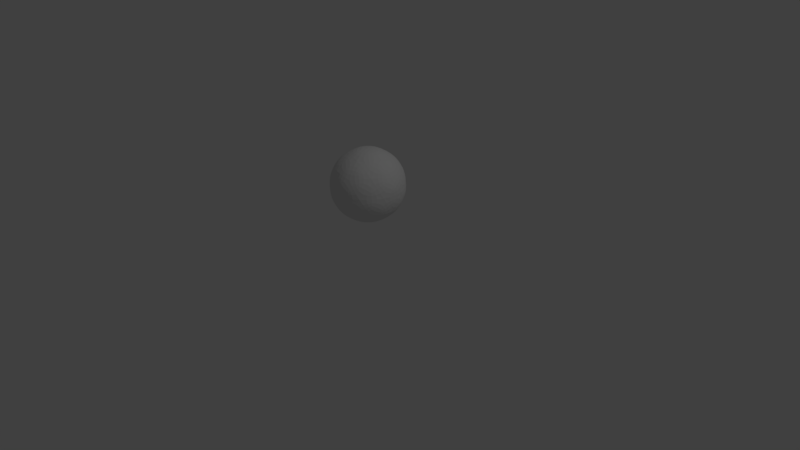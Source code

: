 # Source: boulder.blend  (saved by Blender 2.79.0; exported with 4.5.12 LTS)
import bpy
from mathutils import Matrix  # noqa: F401  (used for matrix-valued properties, if any)

bpy.ops.wm.read_factory_settings(use_empty=True)
scene = bpy.context.scene
scene.name = 'Scene'

# ---- collections
col_collection_1 = bpy.data.collections.new('Collection 1'); scene.collection.children.link(col_collection_1)

# ---- world
world_world = bpy.data.worlds.new('World'); scene.world = world_world
world_world.color = (0.05088, 0.05088, 0.05088)
world_world.use_sun_shadow = False
world_world.sun_shadow_jitter_overblur = 0.0
world_world.cycles.sampling_method = 'MANUAL'

# ---- cameras
cam_camera = bpy.data.cameras.new('Camera')
cam_camera.clip_end = 100.0
cam_camera.lens = 35.0
cam_camera.sensor_width = 32.0
cam_camera.sensor_height = 18.0
cam_camera.ortho_scale = 7.314
cam_camera.dof.focus_distance = 0.0
cam_camera.dof.aperture_fstop = 128.0

# ---- lights
light_lamp = bpy.data.lights.new('Lamp', 'POINT')
light_lamp.transmission_factor = 0.0
light_lamp.cutoff_distance = 30.0
light_lamp.energy = 100.0
light_lamp.shadow_buffer_clip_start = 1.001
light_lamp.shadow_soft_size = 0.1
light_lamp.shadow_maximum_resolution = 0.006
light_lamp.use_absolute_resolution = True

# ---- meshes
me_icosphere = bpy.data.meshes.new('Icosphere')
me_icosphere.from_pydata([(0.0, 0.0, -1.0), (0.7236, -0.5257, -0.4472), (-0.2764, -0.8506, -0.4472), (-0.8944, 0.0, -0.4472), (-0.2764, 0.8506, -0.4472), (0.7236, 0.5257, -0.4472), (0.2764, -0.8506, 0.4472), (-0.7236, -0.5257, 0.4472), (-0.7236, 0.5257, 0.4472), (0.2764, 0.8506, 0.4472), (0.8944, 0.0, 0.4472), (0.0, 0.0, 1.0), (-0.1625, -0.5, -0.8507), (0.4253, -0.309, -0.8507), (0.2629, -0.809, -0.5257), (0.8506, 0.0, -0.5257), (0.4253, 0.309, -0.8507), (-0.5257, 0.0, -0.8507), (-0.6882, -0.5, -0.5257), (-0.1625, 0.5, -0.8507), (-0.6882, 0.5, -0.5257), (0.2629, 0.809, -0.5257), (0.9511, -0.309, 0.0), (0.9511, 0.309, 0.0), (0.0, -1.0, 0.0), (0.5878, -0.809, 0.0), (-0.9511, -0.309, 0.0), (-0.5878, -0.809, 0.0), (-0.5878, 0.809, 0.0), (-0.9511, 0.309, 0.0), (0.5878, 0.809, 0.0), (0.0, 1.0, 0.0), (0.6882, -0.5, 0.5257), (-0.2629, -0.809, 0.5257), (-0.8506, 0.0, 0.5257), (-0.2629, 0.809, 0.5257), (0.6882, 0.5, 0.5257), (0.1625, -0.5, 0.8507), (0.5257, 0.0, 0.8507), (-0.4253, -0.309, 0.8507), (-0.4253, 0.309, 0.8507), (0.1625, 0.5, 0.8507), (-0.4574, 0.3487, 0.8957), (-0.7557, 0.5654, 0.4922), (-0.2949, 0.8487, 0.5707), (-0.8, -0.5483, 0.4751), (-1.027, -0.3316, 0.02789), (-0.927, -0.02262, 0.5536), (-0.4641, 0.309, 0.9014), (-0.4641, -0.309, 0.9014), (-0.8894, 0.0, 0.5765), (-1.059, 0.3411, 0.03953), (-0.8319, 0.5578, 0.4867), (-0.9589, 0.03207, 0.5653), (-0.8818, 0.01191, 0.5551), (-0.7547, 0.5376, 0.4766), (-0.4564, 0.3209, 0.8801), (-0.3349, -0.8981, 0.5141), (-0.7956, -0.6148, 0.4356), (-0.4973, -0.3981, 0.839), (-0.004484, -0.0138, 1.041), (0.158, -0.5138, 0.892), (-0.4298, -0.3228, 0.892), (-0.006559, 0.0, 1.019), (-0.4319, -0.309, 0.8693), (-0.4319, 0.309, 0.8693), (-0.4348, -0.338, 0.8906), (0.153, -0.529, 0.8906), (-0.2723, -0.838, 0.5657), (0.1622, -0.495, 0.8462), (0.2761, -0.8456, 0.4428), (-0.2631, -0.804, 0.5213), (0.2742, -0.9329, 0.476), (-0.002158, -1.082, 0.0288), (-0.265, -0.8913, 0.5545), (-0.5996, -0.8453, 0.007289), (-0.2747, -0.8453, 0.533), (-0.01179, -1.036, 0.007289), (-0.6023, -0.8301, 0.008959), (-0.7381, -0.5468, 0.4562), (-0.2774, -0.8301, 0.5347), (0.5695, -0.8962, 0.02831), (0.6699, -0.5871, 0.554), (0.9328, -0.3962, 0.02831), (0.5324, -0.004856, 0.8742), (0.006683, -0.004856, 1.024), (0.1691, -0.5049, 0.8742), (0.8897, 0.001281, 0.4429), (0.6834, -0.4987, 0.5214), (0.521, 0.001281, 0.8463), (0.1817, -0.514, 0.8818), (0.545, -0.01401, 0.8818), (0.7075, -0.514, 0.5569), (0.9686, -0.309, -0.003353), (0.9686, 0.309, -0.003353), (0.8682, 0.0, -0.5291), (0.9668, 0.309, 0.001993), (0.9102, 0.0, 0.4492), (0.9668, -0.309, 0.001993), (0.9725, 0.3166, 0.007964), (0.9159, 0.007596, 0.4552), (0.7096, 0.5076, 0.5337), (0.5444, 0.01355, 0.8808), (0.1811, 0.5135, 0.8808), (0.7068, 0.5135, 0.5559), (0.7118, 0.5064, 0.5473), (0.9181, 0.006356, 0.4688), (0.5494, 0.006356, 0.8722), (0.996, 0.3417, 0.01061), (0.7331, 0.5327, 0.5363), (0.6327, 0.8417, 0.01061), (-0.002089, 0.006429, 1.019), (-0.4274, 0.3154, 0.8699), (0.1604, 0.5064, 0.8699), (0.5329, 0.005221, 0.8759), (0.007187, 0.005221, 1.025), (0.1696, 0.5052, 0.876), (-0.001305, 1.05, 0.01742), (0.2751, 0.9004, 0.4646), (-0.2642, 0.8588, 0.5432), (-0.02397, 1.074, 0.01482), (-0.2868, 0.8828, 0.5406), (-0.6118, 0.8828, 0.01482), (-0.9775, 0.3282, 0.004131), (-0.75, 0.5449, 0.4514), (-0.6142, 0.8282, 0.004131), (-0.7991, 0.6356, 0.4939), (-0.6633, 0.9189, 0.04666), (-0.3384, 0.9189, 0.5724), (0.4686, 0.3256, -0.8916), (0.7669, 0.5423, -0.4881), (0.8939, 0.01657, -0.5667), (0.2832, 0.8387, -0.5383), (0.744, 0.5554, -0.4598), (0.6082, 0.8387, -0.01259), (0.6617, 0.8627, -0.01157), (0.7975, 0.5794, -0.4588), (1.025, 0.3627, -0.01157), (0.7966, 0.5473, -0.4739), (0.9236, 0.02161, -0.5524), (1.024, 0.3306, -0.02663), (0.02157, -1.066, -0.01333), (0.6094, -0.8754, -0.01333), (0.2844, -0.8754, -0.5391), (0.2638, -0.8456, -0.5385), (-0.2754, -0.8872, -0.46), (0.0009586, -1.037, -0.0128), (-0.01708, -1.053, -0.006999), (-0.2935, -0.9032, -0.4542), (-0.6049, -0.8616, -0.006999), (-0.2955, -0.8755, -0.4582), (-0.7073, -0.5249, -0.5367), (-0.6069, -0.8339, -0.01097), (-0.9599, -0.3154, -0.00208), (-0.5966, -0.8154, -0.00208), (-0.697, -0.5064, -0.5278), (0.6091, -0.8746, 0.008739), (0.2977, -0.9163, 0.456), (0.02132, -1.066, 0.008739), (0.1656, -0.5612, 0.9047), (0.2795, -0.9119, 0.5013), (-0.2597, -0.8702, 0.5798), (0.7239, -0.5549, 0.5836), (0.3121, -0.9056, 0.5051), (0.1982, -0.5549, 0.9085), (0.01132, 1.035, 0.004638), (0.2877, 0.8855, 0.4519), (0.5991, 0.8438, 0.004638), (0.6048, 0.8614, -0.01052), (0.01702, 1.052, -0.01052), (0.2799, 0.8614, -0.5363), (-0.2754, 0.8893, -0.4608), (0.2639, 0.8477, -0.5393), (0.001014, 1.039, -0.01353), (-0.595, 0.8312, -0.002947), (-0.2836, 0.8728, -0.4502), (-0.007192, 1.022, -0.002947), (0.182, 0.53, 0.8823), (0.2959, 0.8807, 0.4789), (0.7077, 0.53, 0.5574), (-0.2614, 0.8379, 0.5513), (0.2779, 0.8796, 0.4728), (0.1639, 0.5289, 0.8762), (0.3123, 0.8975, 0.4679), (0.6237, 0.8558, 0.02065), (0.7241, 0.5468, 0.5464), (-0.9997, -0.309, -0.006164), (-0.9431, 0.0, -0.4534), (-0.9997, 0.309, -0.006164), (-1.082, 0.309, 0.02501), (-0.9816, 0.0, 0.5507), (-1.082, -0.309, 0.02501), (-0.9182, 0.006406, -0.469), (-0.5495, 0.006406, -0.8724), (-0.712, 0.5064, -0.5475), (-0.6193, 0.8319, -0.007437), (-0.9826, 0.3319, -0.007437), (-0.7197, 0.5229, -0.5332), (-0.5323, -0.004779, -0.8613), (-0.6948, -0.5048, -0.5364), (-0.169, -0.5048, -0.8613), (-0.7164, -0.5076, -0.5515), (-0.9226, -0.00759, -0.473), (-0.5539, -0.00759, -0.8764), (-0.9965, -0.342, -0.01073), (-0.6333, -0.8421, -0.01073), (-0.7337, -0.533, -0.5365), (-0.6147, -0.8286, 0.004209), (-0.7505, -0.5453, 0.4514), (-0.9779, -0.3286, 0.004209), (0.9889, -0.3365, -0.005921), (0.7614, -0.5532, -0.4531), (0.6256, -0.8365, -0.005921), (0.9234, -0.007804, 0.4737), (0.7172, -0.5078, 0.5523), (0.5547, -0.007804, 0.8772), (0.9149, -0.007246, 0.4548), (0.9715, -0.3163, 0.007598), (0.7086, -0.5072, 0.5333), (0.8707, -0.005948, -0.5331), (0.7437, -0.5317, -0.4546), (0.9711, -0.315, -0.007332), (0.4549, -0.3203, -0.8786), (0.7532, -0.5371, -0.4752), (0.8802, -0.01133, -0.5537), (0.8639, 0.0, -0.5431), (0.4386, 0.309, -0.868), (0.4386, -0.309, -0.868), (0.457, -0.3482, -0.8952), (0.7553, -0.5649, -0.4917), (0.2946, -0.8482, -0.5702), (0.1499, 0.5388, 0.904), (-0.4379, 0.3478, 0.904), (-0.2755, 0.8478, 0.5791), (0.5404, -0.01069, 0.9025), (0.01472, -0.01069, 1.052), (0.1772, -0.5107, 0.9025), (0.259, -0.8844, -0.5924), (-0.2803, -0.9261, -0.5139), (-0.1663, -0.5754, -0.9173), (-0.1626, -0.4996, -0.8501), (0.2627, -0.8086, -0.5252), (0.4252, -0.3086, -0.8501), (-0.1545, -0.5244, -0.9237), (0.007923, -0.02438, -1.073), (0.4332, -0.3334, -0.9237), (-0.1482, -0.5439, -0.911), (0.2771, -0.8529, -0.5861), (0.4396, -0.3529, -0.911), (-0.564, 0.02778, -0.9202), (-0.03824, 0.02778, -1.07), (-0.2007, 0.5278, -0.9202), (-0.153, 0.5292, -0.9381), (0.009485, 0.02919, -1.087), (0.4348, 0.3382, -0.9381), (0.434, 0.3358, -0.8875), (0.2716, 0.8358, -0.5626), (-0.1538, 0.5268, -0.8875), (-0.7214, 0.551, -0.5794), (-0.3096, 0.9016, -0.5009), (-0.1956, 0.551, -0.9043), (-0.2228, 0.5439, -0.9483), (-0.7486, 0.5439, -0.6234), (-0.5861, 0.04387, -0.9483), (-0.2776, 0.8735, -0.4674), (-0.1636, 0.5228, -0.8708), (0.2617, 0.8319, -0.5459)], [], [(13, 12, 243, 245), (13, 15, 224, 222), (0, 12, 17), (17, 19, 251, 249), (19, 16, 254, 252), (15, 22, 221, 219), (14, 24, 146, 144), (3, 18, 26), (4, 20, 28), (21, 30, 134, 132), (22, 25, 212, 210), (24, 27, 149, 147), (26, 29, 188, 186), (28, 31, 176, 174), (30, 23, 137, 135), (32, 37, 164, 162), (33, 39, 59, 57), (34, 40, 56, 54), (35, 41, 182, 180), (36, 38, 107, 105), (38, 41, 116, 114), (36, 41, 103, 104), (41, 36, 179, 177), (41, 40, 112, 113), (35, 40, 232, 233), (40, 35, 44, 42), (40, 39, 64, 65), (34, 39, 49, 50), (34, 7, 39), (39, 37, 61, 62), (33, 37, 67, 68), (37, 33, 71, 69), (37, 38, 84, 86), (32, 38, 91, 92), (38, 32, 88, 89), (23, 36, 101, 99), (30, 36, 109, 110), (36, 30, 184, 185), (31, 35, 119, 117), (28, 35, 121, 122), (35, 28, 127, 128), (29, 34, 53, 51), (26, 34, 190, 191), (34, 26, 46, 47), (27, 33, 80, 78), (24, 33, 76, 77), (33, 24, 73, 74), (25, 32, 6), (22, 32, 82, 83), (32, 22, 217, 218), (30, 31, 165, 167), (21, 31, 169, 170), (31, 21, 172, 173), (28, 29, 123, 125), (20, 29, 196, 197), (20, 3, 29), (26, 27, 207, 209), (18, 27, 154, 155), (27, 18, 151, 152), (24, 25, 156, 158), (14, 25, 142, 143), (14, 1, 25), (22, 23, 96, 98), (15, 23, 94, 95), (23, 15, 139, 140), (16, 21, 5), (19, 21, 256, 257), (21, 19, 265, 266), (19, 20, 258, 260), (17, 20, 262, 263), (20, 17, 193, 194), (17, 18, 201, 203), (12, 18, 199, 200), (12, 2, 18), (15, 16, 129, 131), (13, 16, 226, 227), (13, 0, 16), (12, 14, 237, 239), (13, 14, 241, 242), (14, 13, 228, 230), (44, 43, 42), (35, 8, 43, 44), (8, 40, 42, 43), (46, 45, 47), (7, 34, 47, 45), (26, 7, 45, 46), (48, 50, 49), (40, 34, 50, 48), (39, 40, 48, 49), (51, 53, 52), (34, 8, 52, 53), (8, 29, 51, 52), (55, 54, 56), (40, 8, 55, 56), (8, 34, 54, 55), (58, 57, 59), (39, 7, 58, 59), (7, 33, 57, 58), (62, 61, 60), (11, 39, 62, 60), (37, 11, 60, 61), (65, 64, 63), (11, 40, 65, 63), (39, 11, 63, 64), (66, 68, 67), (39, 33, 68, 66), (37, 39, 66, 67), (69, 71, 161, 159), (33, 6, 70, 71), (6, 37, 69, 70), (73, 72, 74), (6, 33, 74, 72), (24, 6, 72, 73), (75, 77, 76), (27, 24, 77, 75), (33, 27, 75, 76), (78, 80, 79), (33, 7, 79, 80), (7, 27, 78, 79), (81, 83, 82), (25, 22, 83, 81), (32, 25, 81, 82), (86, 84, 234, 236), (11, 37, 86, 85), (38, 11, 85, 84), (89, 88, 214, 215), (10, 38, 89, 87), (32, 10, 87, 88), (90, 92, 91), (37, 32, 92, 90), (38, 37, 90, 91), (93, 95, 94), (22, 15, 95, 93), (23, 22, 93, 94), (98, 96, 97), (10, 22, 98, 97), (23, 10, 97, 96), (99, 101, 100), (36, 10, 100, 101), (10, 23, 99, 100), (102, 104, 103), (38, 36, 104, 102), (41, 38, 102, 103), (106, 105, 107), (38, 10, 106, 107), (10, 36, 105, 106), (108, 110, 109), (23, 30, 110, 108), (36, 23, 108, 109), (113, 112, 111), (11, 41, 113, 111), (40, 11, 111, 112), (114, 116, 115), (41, 11, 115, 116), (11, 38, 114, 115), (117, 119, 118), (35, 9, 118, 119), (9, 31, 117, 118), (120, 122, 121), (31, 28, 122, 120), (35, 31, 120, 121), (125, 123, 124), (8, 28, 125, 124), (29, 8, 124, 123), (127, 126, 128), (8, 35, 128, 126), (28, 8, 126, 127), (131, 129, 130), (5, 15, 131, 130), (16, 5, 130, 129), (133, 132, 134), (30, 5, 133, 134), (5, 21, 132, 133), (136, 135, 137), (23, 5, 136, 137), (5, 30, 135, 136), (139, 138, 140), (5, 23, 140, 138), (15, 5, 138, 139), (141, 143, 142), (24, 14, 143, 141), (25, 24, 141, 142), (145, 144, 146), (24, 2, 145, 146), (2, 14, 144, 145), (148, 147, 149), (27, 2, 148, 149), (2, 24, 147, 148), (151, 150, 152), (2, 27, 152, 150), (18, 2, 150, 151), (155, 154, 205, 206), (26, 18, 155, 153), (27, 26, 153, 154), (158, 156, 157), (6, 24, 158, 157), (25, 6, 157, 156), (161, 160, 159), (71, 70, 160, 161), (70, 69, 159, 160), (163, 162, 164), (37, 6, 163, 164), (6, 32, 162, 163), (167, 165, 166), (9, 30, 167, 166), (31, 9, 166, 165), (168, 170, 169), (30, 21, 170, 168), (31, 30, 168, 169), (172, 171, 173), (4, 31, 173, 171), (21, 4, 171, 172), (175, 174, 176), (31, 4, 175, 176), (4, 28, 174, 175), (179, 178, 177), (36, 9, 178, 179), (9, 41, 177, 178), (181, 180, 182), (41, 9, 181, 182), (9, 35, 180, 181), (184, 183, 185), (9, 36, 185, 183), (30, 9, 183, 184), (187, 186, 188), (29, 3, 187, 188), (3, 26, 186, 187), (189, 191, 190), (29, 26, 191, 189), (34, 29, 189, 190), (193, 192, 194), (3, 20, 194, 192), (17, 3, 192, 193), (195, 197, 196), (28, 20, 197, 195), (29, 28, 195, 196), (198, 200, 199), (17, 12, 200, 198), (18, 17, 198, 199), (203, 201, 202), (3, 17, 203, 202), (18, 3, 202, 201), (204, 206, 205), (153, 155, 206, 204), (154, 153, 204, 205), (209, 207, 208), (7, 26, 209, 208), (27, 7, 208, 207), (211, 210, 212), (25, 1, 211, 212), (1, 22, 210, 211), (214, 213, 215), (87, 89, 215, 213), (88, 87, 213, 214), (217, 216, 218), (10, 32, 218, 216), (22, 10, 216, 217), (220, 219, 221), (22, 1, 220, 221), (1, 15, 219, 220), (223, 222, 224), (15, 1, 223, 224), (1, 13, 222, 223), (225, 227, 226), (15, 13, 227, 225), (16, 15, 225, 226), (228, 229, 230), (1, 14, 230, 229), (13, 1, 229, 228), (231, 233, 232), (41, 35, 233, 231), (40, 41, 231, 232), (236, 234, 235), (85, 86, 236, 235), (84, 85, 235, 234), (239, 237, 238), (2, 12, 239, 238), (14, 2, 238, 237), (242, 241, 247, 248), (12, 13, 242, 240), (14, 12, 240, 241), (244, 245, 243), (0, 13, 245, 244), (12, 0, 244, 243), (246, 248, 247), (240, 242, 248, 246), (241, 240, 246, 247), (250, 249, 251), (19, 0, 250, 251), (0, 17, 249, 250), (253, 252, 254), (16, 0, 253, 254), (0, 19, 252, 253), (255, 257, 256), (16, 19, 257, 255), (21, 16, 255, 256), (260, 258, 259), (4, 19, 260, 259), (20, 4, 259, 258), (261, 263, 262), (19, 17, 263, 261), (20, 19, 261, 262), (265, 264, 266), (4, 21, 266, 264), (19, 4, 264, 265)])
me_icosphere.use_remesh_preserve_volume = False
me_icosphere.use_remesh_preserve_attributes = False
me_icosphere.use_mirror_vertex_groups = False
me_icosphere.update()
me_icosphere_001 = bpy.data.meshes.new('Icosphere.001')
me_icosphere_001.from_pydata([(0.0, 0.0, -1.0), (0.7236, -0.5257, -0.4472), (-0.2764, -0.8506, -0.4472), (-0.8944, 0.0, -0.4472), (-0.2764, 0.8506, -0.4472), (0.7236, 0.5257, -0.4472), (0.2764, -0.8506, 0.4472), (-0.7236, -0.5257, 0.4472), (-0.7236, 0.5257, 0.4472), (0.2764, 0.8506, 0.4472), (0.8944, 0.0, 0.4472), (0.0, 0.0, 1.0), (-0.1625, -0.5, -0.8507), (0.4253, -0.309, -0.8507), (0.2629, -0.809, -0.5257), (0.8506, 0.0, -0.5257), (0.4253, 0.309, -0.8507), (-0.5257, 0.0, -0.8507), (-0.6882, -0.5, -0.5257), (-0.1625, 0.5, -0.8507), (-0.6882, 0.5, -0.5257), (0.2629, 0.809, -0.5257), (0.9511, -0.309, 0.0), (0.9511, 0.309, 0.0), (0.0, -1.0, 0.0), (0.5878, -0.809, 0.0), (-0.9511, -0.309, 0.0), (-0.5878, -0.809, 0.0), (-0.5878, 0.809, 0.0), (-0.9511, 0.309, 0.0), (0.5878, 0.809, 0.0), (0.0, 1.0, 0.0), (0.6882, -0.5, 0.5257), (-0.2629, -0.809, 0.5257), (-0.8506, 0.0, 0.5257), (-0.2629, 0.809, 0.5257), (0.6882, 0.5, 0.5257), (0.1625, -0.5, 0.8507), (0.5257, 0.0, 0.8507), (-0.4253, -0.309, 0.8507), (-0.4253, 0.309, 0.8507), (0.1625, 0.5, 0.8507)], [], [(0, 13, 12), (1, 13, 15), (0, 12, 17), (0, 17, 19), (0, 19, 16), (1, 15, 22), (2, 14, 24), (3, 18, 26), (4, 20, 28), (5, 21, 30), (1, 22, 25), (2, 24, 27), (3, 26, 29), (4, 28, 31), (5, 30, 23), (6, 32, 37), (7, 33, 39), (8, 34, 40), (9, 35, 41), (10, 36, 38), (38, 41, 11), (38, 36, 41), (36, 9, 41), (41, 40, 11), (41, 35, 40), (35, 8, 40), (40, 39, 11), (40, 34, 39), (34, 7, 39), (39, 37, 11), (39, 33, 37), (33, 6, 37), (37, 38, 11), (37, 32, 38), (32, 10, 38), (23, 36, 10), (23, 30, 36), (30, 9, 36), (31, 35, 9), (31, 28, 35), (28, 8, 35), (29, 34, 8), (29, 26, 34), (26, 7, 34), (27, 33, 7), (27, 24, 33), (24, 6, 33), (25, 32, 6), (25, 22, 32), (22, 10, 32), (30, 31, 9), (30, 21, 31), (21, 4, 31), (28, 29, 8), (28, 20, 29), (20, 3, 29), (26, 27, 7), (26, 18, 27), (18, 2, 27), (24, 25, 6), (24, 14, 25), (14, 1, 25), (22, 23, 10), (22, 15, 23), (15, 5, 23), (16, 21, 5), (16, 19, 21), (19, 4, 21), (19, 20, 4), (19, 17, 20), (17, 3, 20), (17, 18, 3), (17, 12, 18), (12, 2, 18), (15, 16, 5), (15, 13, 16), (13, 0, 16), (12, 14, 2), (12, 13, 14), (13, 1, 14)])
me_icosphere_001.use_remesh_preserve_volume = False
me_icosphere_001.use_remesh_preserve_attributes = False
me_icosphere_001.use_mirror_vertex_groups = False
me_icosphere_001.update()

# ---- objects
ob_boulder = bpy.data.objects.new('Boulder', me_icosphere)
ob_lamp = bpy.data.objects.new('Lamp', light_lamp)
ob_camera = bpy.data.objects.new('Camera', cam_camera)
ob_ucx_boulder = bpy.data.objects.new('UCX_Boulder', me_icosphere_001)

# ---- transforms, parenting, visibility, modifiers, constraints
ob_boulder.location = (0.0, 0.0, 0.4322)
ob_boulder.scale = (0.4175, 0.4175, 0.4175)
ob_boulder.lineart.crease_threshold = 0.0
_m = ob_boulder.modifiers.new('Subsurf', 'SUBSURF')
_m.uv_smooth = 'PRESERVE_CORNERS'
_m.quality = 2
_m.show_only_control_edges = False
ob_lamp.location = (4.076, 1.005, 5.36)
ob_lamp.rotation_euler = (0.6503, 0.05522, 1.866)
ob_lamp.lock_rotations_4d = False
ob_lamp.empty_display_type = 'ARROWS'
ob_lamp.color = (0.0, 0.0, 0.0, 0.0)
ob_lamp.lineart.crease_threshold = 0.0
ob_camera.location = (7.481, -6.508, 4.8)
ob_camera.rotation_euler = (1.109, 0.0, 0.8149)
ob_camera.lock_rotations_4d = False
ob_camera.empty_display_type = 'ARROWS'
ob_camera.color = (0.0, 0.0, 0.0, 0.0)
ob_camera.display_type = 'WIRE'
ob_camera.lineart.crease_threshold = 0.0
ob_ucx_boulder.location = (0.0, 0.0, 0.4322)
ob_ucx_boulder.scale = (0.5108, 0.5108, 0.5108)
ob_ucx_boulder.lineart.crease_threshold = 0.0
_m = ob_ucx_boulder.modifiers.new('Subsurf', 'SUBSURF')
_m.uv_smooth = 'PRESERVE_CORNERS'
_m.quality = 2
_m.show_only_control_edges = False

# ---- collection membership
col_collection_1.objects.link(ob_boulder)
col_collection_1.objects.link(ob_lamp)
col_collection_1.objects.link(ob_camera)
col_collection_1.objects.link(ob_ucx_boulder)

# ---- scene / render settings (as saved in the file)
scene.camera = ob_camera
scene.frame_start = 1; scene.frame_end = 250; scene.frame_set(1)
scene.render.engine = 'BLENDER_EEVEE_NEXT'
scene.render.resolution_percentage = 50
scene.render.dither_intensity = 0.0
scene.cycles.use_denoising = False
scene.cycles.samples = 128
scene.cycles.sampling_pattern = 'TABULATED_SOBOL'
scene.cycles.use_adaptive_sampling = False
scene.cycles.use_light_tree = False
scene.cycles.blur_glossy = 0.0
scene.cycles.sample_clamp_indirect = 0.0
scene.view_settings.view_transform = 'Standard'
scene.unit_settings.scale_length = 0.5
bpy.context.view_layer.update()
